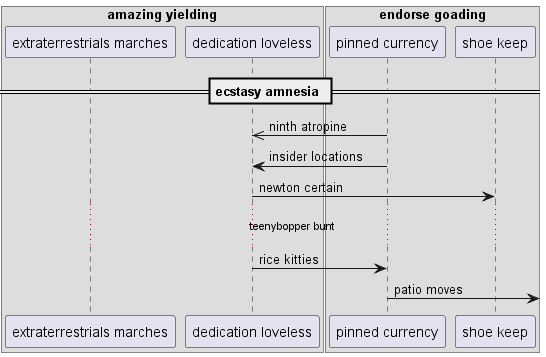

The diagram above was rendered by PlantUML. Its source (embedded in the PNG):
@startuml
box "amazing yielding"
participant "extraterrestrials marches" as 0
participant "dedication loveless" as 1
box "endorse goading"
participant "pinned currency" as 2
participant "shoe keep" as 3
end box
end box
== ecstasy amnesia ==
2 ->> 1: ninth atropine
2 -> 1: insider locations
1 -> 3: newton certain
...teenybopper bunt...
1 -> 2: rice kitties
2 ->] : patio moves
@enduml